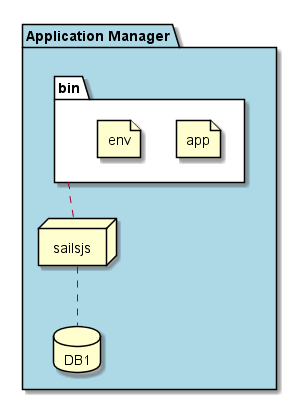

The diagram above was rendered by PlantUML. Its source (embedded in the PNG):
@startuml

package  "Application Manager" #lightblue {
  folder bin #ffffff {
    file app
    file env
  }
  node sailsjs
  database DB1

  sailsjs .. DB1
  bin .. sailsjs
}

@enduml